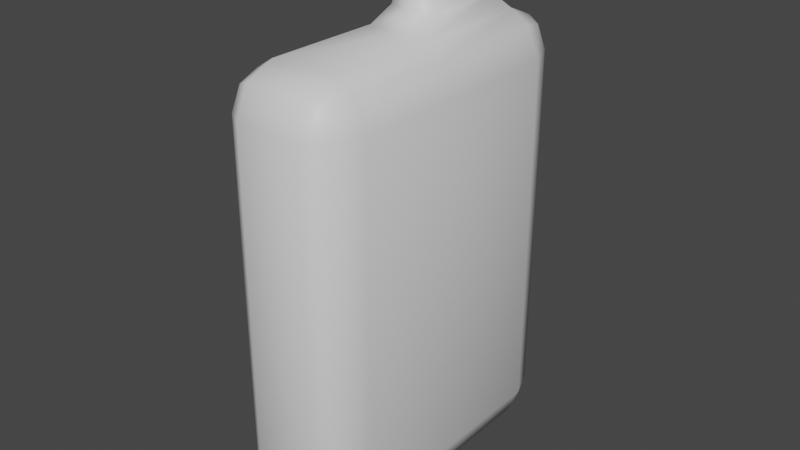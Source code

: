 # Source: E-Cigarette_2.blend  (saved by Blender 3.3.6; exported with 4.5.12 LTS)
import bpy
from mathutils import Matrix  # noqa: F401  (used for matrix-valued properties, if any)

bpy.ops.wm.read_factory_settings(use_empty=True)
scene = bpy.context.scene
scene.name = 'Scene'

# ---- collections
col_collection = bpy.data.collections.new('Collection'); scene.collection.children.link(col_collection)

# ---- materials (node trees are filled in below, after node groups)
mat_material = bpy.data.materials.new('Material')
mat_material.alpha_threshold = 0.0
mat_material.use_transparent_shadow = False
mat_material.roughness = 0.5
mat_material.line_color = (0.0, 0.0, 0.0, 1.0)

# ---- material node trees
mat_material.use_nodes = True; mat_material.node_tree.nodes.clear()
_N = mat_material.node_tree.nodes; _L = mat_material.node_tree.links
n0 = _N.new('ShaderNodeOutputMaterial'); n0.name = 'Material Output'; n0.location = (300, 300)
n1 = _N.new('ShaderNodeBsdfPrincipled'); n1.name = 'Principled BSDF'; n1.location = (10, 300)
n1.distribution = 'GGX'
n1.subsurface_method = 'RANDOM_WALK_SKIN'
n1.inputs[3].default_value = 1.45
n1.inputs[27].default_value = (0.0, 0.0, 0.0, 1.0)
n1.inputs[28].default_value = 1.0
_L.new(n1.outputs[0], n0.inputs[0])
n0.is_active_output = True

# ---- world
world_world = bpy.data.worlds.new('World'); scene.world = world_world
world_world.use_nodes = True; world_world.node_tree.nodes.clear()
_N = world_world.node_tree.nodes; _L = world_world.node_tree.links
n0 = _N.new('ShaderNodeOutputWorld'); n0.name = 'World Output'; n0.location = (300, 300)
n1 = _N.new('ShaderNodeBackground'); n1.name = 'Background'; n1.location = (10, 300)
n1.inputs[0].default_value = (0.05088, 0.05088, 0.05088, 1.0)
_L.new(n1.outputs[0], n0.inputs[0])
n0.is_active_output = True
world_world.color = (0.05088, 0.05088, 0.05088)
world_world.use_sun_shadow = False
world_world.sun_shadow_jitter_overblur = 0.0

# ---- meshes
me_cube = bpy.data.meshes.new('Cube')
me_cube.from_pydata([(0.4, 0.7374, 1.137), (0.206, 1.0, 1.137), (0.206, 0.7374, 1.4), (0.3231, 0.9231, 1.137), (0.289, 0.889, 1.289), (0.206, 0.9231, 1.323), (0.3231, 0.7374, 1.323), (0.206, 0.7374, -1.4), (0.206, 1.0, -1.137), (0.4, 0.7374, -1.137), (0.206, 0.9231, -1.323), (0.289, 0.889, -1.289), (0.3231, 0.9231, -1.137), (0.3231, 0.7374, -1.323), (0.4, -0.7374, 1.137), (0.206, -0.7374, 1.4), (0.206, -1.0, 1.137), (0.3231, -0.7374, 1.323), (0.289, -0.889, 1.289), (0.206, -0.9231, 1.323), (0.3231, -0.9231, 1.137), (0.4, -0.7374, -1.137), (0.206, -1.0, -1.137), (0.206, -0.7374, -1.4), (0.3231, -0.9231, -1.137), (0.289, -0.889, -1.289), (0.206, -0.9231, -1.323), (0.3231, -0.7374, -1.323), (-0.206, 1.0, 1.137), (-0.4, 0.7374, 1.137), (-0.206, 0.7374, 1.4), (-0.3231, 0.9231, 1.137), (-0.289, 0.889, 1.289), (-0.3231, 0.7374, 1.323), (-0.206, 0.9231, 1.323), (-0.206, 0.7374, -1.4), (-0.4, 0.7374, -1.137), (-0.206, 1.0, -1.137), (-0.3231, 0.7374, -1.323), (-0.289, 0.889, -1.289), (-0.3231, 0.9231, -1.137), (-0.206, 0.9231, -1.323), (-0.4, -0.7374, 1.137), (-0.206, -1.0, 1.137), (-0.206, -0.7374, 1.4), (-0.3231, -0.9231, 1.137), (-0.289, -0.889, 1.289), (-0.206, -0.9231, 1.323), (-0.3231, -0.7374, 1.323), (-0.206, -0.7374, -1.4), (-0.206, -1.0, -1.137), (-0.4, -0.7374, -1.137), (-0.206, -0.9231, -1.323), (-0.289, -0.889, -1.289), (-0.3231, -0.9231, -1.137), (-0.3231, -0.7374, -1.323), (-0.4, 0.0, -1.137), (-0.206, 0.0, -1.4), (-0.3231, 0.0, -1.323), (0.4, 0.0, 1.137), (0.206, 0.0, 1.4), (0.3231, 0.0, 1.323), (-0.4, 0.0, 1.137), (-0.206, 0.0, 1.4), (-0.3231, 0.0, 1.323), (0.4, 0.0, -1.137), (0.206, 0.0, -1.4), (0.3231, 0.0, -1.323), (-0.1466, 0.1038, 1.5), (-0.1466, 0.6335, 1.5), (0.1466, 0.6335, 1.5), (0.1466, 0.1038, 1.5), (-0.132, 0.1379, 1.6), (-0.132, 0.5994, 1.6), (0.132, 0.5994, 1.6), (0.132, 0.1379, 1.6), (-0.06457, 0.2186, 1.9), (-0.06457, 0.5188, 1.9), (0.06457, 0.5188, 1.9), (0.06457, 0.2186, 1.9), (-0.06457, 0.2186, 1.4), (-0.06457, 0.5188, 1.4), (0.06457, 0.5188, 1.4), (0.06457, 0.2186, 1.4), (0.0, 0.7374, -1.4), (0.0, 0.9231, -1.323), (0.0, 1.0, -1.137), (0.0, -0.7374, 1.4), (0.0, -0.9231, 1.323), (0.0, -1.0, 1.137), (0.0, -0.7374, -1.4), (0.0, -0.9231, -1.323), (0.0, -1.0, -1.137), (0.0, 0.8111, 1.4), (0.0, 0.9231, 1.323), (0.0, 1.0, 1.137), (0.0, -0.07374, 1.4), (0.0, 0.0, -1.4), (0.0, 0.6865, 1.5), (0.0, 0.05086, 1.5), (0.0, 0.6456, 1.6), (0.0, 0.09177, 1.6), (0.0, 0.5488, 1.9), (0.0, 0.1885, 1.9), (0.0, 0.5488, 1.4), (0.0, 0.1885, 1.4), (-0.132, 0.1379, 1.856), (-0.09936, 0.1769, 1.9), (-0.09936, 0.5604, 1.9), (-0.132, 0.5994, 1.856), (0.132, 0.5994, 1.856), (0.09936, 0.5604, 1.9), (0.09936, 0.1769, 1.9), (0.132, 0.1379, 1.856), (0.0, 0.5953, 1.9), (0.0, 0.6456, 1.856), (0.0, 0.142, 1.9), (0.0, 0.09177, 1.856)], [], [(97, 66, 23, 90), (96, 63, 44, 87), (51, 42, 62, 56), (56, 62, 29, 36), (92, 89, 43, 50), (96, 60, 71, 99), (86, 95, 1, 8), (65, 59, 14, 21), (84, 7, 66, 97), (0, 3, 4, 6), (1, 5, 4, 3), (2, 6, 4, 5), (7, 10, 11, 13), (8, 12, 11, 10), (9, 13, 11, 12), (14, 17, 18, 20), (15, 19, 18, 17), (16, 20, 18, 19), (21, 24, 25, 27), (22, 26, 25, 24), (23, 27, 25, 26), (28, 31, 32, 34), (29, 33, 32, 31), (30, 34, 32, 33), (35, 38, 39, 41), (36, 40, 39, 38), (37, 41, 39, 40), (42, 45, 46, 48), (43, 47, 46, 45), (44, 48, 46, 47), (49, 52, 53, 55), (50, 54, 53, 52), (51, 55, 53, 54), (57, 49, 55, 58), (58, 55, 51, 56), (84, 35, 41, 85), (85, 41, 37, 86), (0, 9, 12, 3), (3, 12, 8, 1), (50, 43, 45, 54), (54, 45, 42, 51), (16, 22, 24, 20), (20, 24, 21, 14), (28, 37, 40, 31), (31, 40, 36, 29), (87, 44, 47, 88), (88, 47, 43, 89), (60, 15, 17, 61), (61, 17, 14, 59), (90, 23, 26, 91), (91, 26, 22, 92), (63, 30, 33, 64), (64, 33, 29, 62), (93, 2, 5, 94), (94, 5, 1, 95), (66, 7, 13, 67), (67, 13, 9, 65), (35, 57, 58, 38), (38, 58, 56, 36), (2, 60, 61, 6), (6, 61, 59, 0), (44, 63, 64, 48), (48, 64, 62, 42), (23, 66, 67, 27), (27, 67, 65, 21), (9, 0, 59, 65), (71, 70, 74, 75), (93, 30, 69, 98), (60, 2, 70, 71), (30, 63, 68, 69), (74, 100, 115, 110), (69, 68, 72, 73), (99, 71, 75, 101), (98, 69, 73, 100), (103, 79, 83, 105), (78, 79, 112, 111), (73, 72, 106, 109), (116, 112, 79, 103), (75, 74, 110, 113), (101, 75, 113, 117), (72, 101, 117, 106), (105, 83, 82, 104), (79, 78, 82, 83), (77, 76, 80, 81), (102, 77, 81, 104), (78, 102, 104, 82), (80, 105, 104, 81), (76, 77, 108, 107), (100, 73, 109, 115), (102, 78, 111, 114), (76, 103, 105, 80), (77, 102, 114, 108), (70, 98, 100, 74), (68, 99, 101, 72), (2, 93, 98, 70), (34, 94, 95, 28), (30, 93, 94, 34), (52, 91, 92, 50), (49, 90, 91, 52), (19, 88, 89, 16), (15, 87, 88, 19), (10, 85, 86, 8), (7, 84, 85, 10), (35, 84, 97, 57), (37, 28, 95, 86), (63, 96, 99, 68), (22, 16, 89, 92), (60, 96, 87, 15), (57, 97, 90, 49), (109, 106, 107, 108), (115, 109, 108, 114), (113, 110, 111, 112), (117, 113, 112, 116), (110, 115, 114, 111), (106, 117, 116, 107), (107, 116, 103, 76)])
me_cube.polygons.foreach_set('use_smooth', [True] * 116)
_uv = me_cube.uv_layers.new(name='UVMap')
_uv.uv.foreach_set('vector', [0.25, 0.625, 0.2929, 0.625, 0.2929, 0.7172, 0.25, 0.7172, 0.75, 0.625, 0.7929, 0.625, 0.7929, 0.7172, 0.75, 0.7172, 0.3984, 0.03283, 0.6016, 0.03283, 0.6016, 0.125, 0.3984, 0.125, 0.3984, 0.125, 0.6016, 0.125, 0.6016, 0.2172, 0.3984, 0.2172, 0.3984, 0.875, 0.6016, 0.875, 0.6016, 0.9179, 0.3984, 0.9179, 0.75, 0.625, 0.7071, 0.625, 0.7071, 0.625, 0.75, 0.625, 0.3984, 0.375, 0.6016, 0.375, 0.6016, 0.4179, 0.3984, 0.4179, 0.3984, 0.625, 0.6016, 0.625, 0.6016, 0.7172, 0.3984, 0.7172, 0.25, 0.5328, 0.2929, 0.5328, 0.2929, 0.625, 0.25, 0.625, 0.6016, 0.5328, 0.6016, 0.5, 0.6217, 0.4931, 0.625, 0.5328, 0.6016, 0.4179, 0.625, 0.4179, 0.6217, 0.4931, 0.6016, 0.5, 0.6485, 0.4742, 0.625, 0.5328, 0.6217, 0.4931, 0.625, 0.4179, 0.2929, 0.5328, 0.2929, 0.5, 0.3667, 0.5046, 0.375, 0.5328, 0.3984, 0.4179, 0.3984, 0.5, 0.3667, 0.5046, 0.375, 0.4179, 0.3984, 0.5328, 0.375, 0.5328, 0.3667, 0.5046, 0.3984, 0.5, 0.6016, 0.7172, 0.625, 0.7172, 0.6333, 0.7454, 0.6016, 0.75, 0.7071, 0.7172, 0.7071, 0.75, 0.6333, 0.7454, 0.625, 0.7172, 0.6016, 0.8321, 0.6016, 0.75, 0.6333, 0.7454, 0.625, 0.8321, 0.3984, 0.7172, 0.3984, 0.75, 0.3783, 0.7569, 0.375, 0.7172, 0.3984, 0.8321, 0.375, 0.8321, 0.3783, 0.7569, 0.3984, 0.75, 0.2929, 0.7172, 0.375, 0.7172, 0.3783, 0.7569, 0.2929, 0.75, 0.6016, 0.3321, 0.6016, 0.25, 0.6217, 0.2569, 0.625, 0.3321, 0.6016, 0.2172, 0.625, 0.2172, 0.6217, 0.2569, 0.6016, 0.25, 0.6672, 0.4071, 0.625, 0.3321, 0.6217, 0.2569, 0.6907, 0.3485, 0.2071, 0.5328, 0.125, 0.5328, 0.125, 0.5139, 0.2071, 0.5, 0.3984, 0.2172, 0.3984, 0.25, 0.3849, 0.25, 0.375, 0.2172, 0.3984, 0.3321, 0.375, 0.3321, 0.375, 0.2847, 0.3984, 0.25, 0.6016, 0.03283, 0.6016, 0.0, 0.6151, 0.0, 0.625, 0.03283, 0.6016, 0.9179, 0.625, 0.9179, 0.625, 0.9653, 0.6016, 1.0, 0.7929, 0.7172, 0.875, 0.7172, 0.875, 0.7361, 0.7929, 0.75, 0.2071, 0.7172, 0.2071, 0.75, 0.1597, 0.75, 0.125, 0.7172, 0.3984, 0.9179, 0.3984, 1.0, 0.3849, 1.0, 0.375, 0.9179, 0.3984, 0.03283, 0.375, 0.03283, 0.375, 0.01388, 0.3984, 0.0, 0.2071, 0.625, 0.2071, 0.7172, 0.125, 0.7172, 0.125, 0.625, 0.375, 0.125, 0.375, 0.03283, 0.3984, 0.03283, 0.3984, 0.125, 0.25, 0.5328, 0.2071, 0.5328, 0.2071, 0.5, 0.25, 0.5, 0.375, 0.375, 0.375, 0.3321, 0.3984, 0.3321, 0.3984, 0.375, 0.6016, 0.5328, 0.3984, 0.5328, 0.3984, 0.5, 0.6016, 0.5, 0.6016, 0.5, 0.3984, 0.5, 0.3984, 0.4179, 0.6016, 0.4179, 0.3984, 0.9179, 0.6016, 0.9179, 0.6016, 1.0, 0.3984, 1.0, 0.3984, 0.0, 0.6016, 0.0, 0.6016, 0.03283, 0.3984, 0.03283, 0.6016, 0.8321, 0.3984, 0.8321, 0.3984, 0.75, 0.6016, 0.75, 0.6016, 0.75, 0.3984, 0.75, 0.3984, 0.7172, 0.6016, 0.7172, 0.6016, 0.3321, 0.3984, 0.3321, 0.3984, 0.25, 0.6016, 0.25, 0.6016, 0.25, 0.3984, 0.25, 0.3984, 0.2172, 0.6016, 0.2172, 0.75, 0.7172, 0.7929, 0.7172, 0.7929, 0.75, 0.75, 0.75, 0.625, 0.875, 0.625, 0.9179, 0.6016, 0.9179, 0.6016, 0.875, 0.7071, 0.625, 0.7071, 0.7172, 0.625, 0.7172, 0.625, 0.625, 0.625, 0.625, 0.625, 0.7172, 0.6016, 0.7172, 0.6016, 0.625, 0.25, 0.7172, 0.2929, 0.7172, 0.2929, 0.75, 0.25, 0.75, 0.375, 0.875, 0.375, 0.8321, 0.3984, 0.8321, 0.3984, 0.875, 0.7929, 0.625, 0.6672, 0.4071, 0.6907, 0.3485, 0.875, 0.625, 0.625, 0.125, 0.625, 0.2172, 0.6016, 0.2172, 0.6016, 0.125, 0.6578, 0.4407, 0.6485, 0.4742, 0.625, 0.4179, 0.625, 0.375, 0.625, 0.375, 0.625, 0.4179, 0.6016, 0.4179, 0.6016, 0.375, 0.2929, 0.625, 0.2929, 0.5328, 0.375, 0.5328, 0.375, 0.625, 0.375, 0.625, 0.375, 0.5328, 0.3984, 0.5328, 0.3984, 0.625, 0.2071, 0.5328, 0.2071, 0.625, 0.125, 0.625, 0.125, 0.5328, 0.375, 0.2172, 0.375, 0.125, 0.3984, 0.125, 0.3984, 0.2172, 0.6485, 0.4742, 0.7071, 0.625, 0.625, 0.625, 0.625, 0.5328, 0.625, 0.5328, 0.625, 0.625, 0.6016, 0.625, 0.6016, 0.5328, 0.7929, 0.7172, 0.7929, 0.625, 0.875, 0.625, 0.875, 0.7172, 0.625, 0.03283, 0.625, 0.125, 0.6016, 0.125, 0.6016, 0.03283, 0.2929, 0.7172, 0.2929, 0.625, 0.375, 0.625, 0.375, 0.7172, 0.375, 0.7172, 0.375, 0.625, 0.3984, 0.625, 0.3984, 0.7172, 0.3984, 0.5328, 0.6016, 0.5328, 0.6016, 0.625, 0.3984, 0.625, 0.7071, 0.625, 0.6485, 0.4742, 0.6485, 0.4742, 0.7071, 0.625, 0.6578, 0.4407, 0.6672, 0.4071, 0.6672, 0.4071, 0.6578, 0.4407, 0.7071, 0.625, 0.6485, 0.4742, 0.6485, 0.4742, 0.7071, 0.625, 0.6672, 0.4071, 0.7929, 0.625, 0.7929, 0.625, 0.6672, 0.4071, 0.6485, 0.4742, 0.6578, 0.4407, 0.6578, 0.4407, 0.6485, 0.4742, 0.6672, 0.4071, 0.7929, 0.625, 0.7929, 0.625, 0.6672, 0.4071, 0.75, 0.625, 0.7071, 0.625, 0.7071, 0.625, 0.75, 0.625, 0.6578, 0.4407, 0.6672, 0.4071, 0.6672, 0.4071, 0.6578, 0.4407, 0.7439, 0.6128, 0.7168, 0.6137, 0.7168, 0.6137, 0.7439, 0.6128, 0.6569, 0.4739, 0.7168, 0.6137, 0.7118, 0.6195, 0.6526, 0.4741, 0.6672, 0.4071, 0.7929, 0.625, 0.7929, 0.625, 0.6672, 0.4071, 0.7468, 0.6187, 0.7118, 0.6195, 0.7168, 0.6137, 0.7439, 0.6128, 0.7071, 0.625, 0.6485, 0.4742, 0.6485, 0.4742, 0.7071, 0.625, 0.75, 0.625, 0.7071, 0.625, 0.7071, 0.625, 0.75, 0.625, 0.7929, 0.625, 0.75, 0.625, 0.75, 0.625, 0.7929, 0.625, 0.7439, 0.6128, 0.7168, 0.6137, 0.6569, 0.4739, 0.6639, 0.4529, 0.7168, 0.6137, 0.6569, 0.4739, 0.6569, 0.4739, 0.7168, 0.6137, 0.6709, 0.4319, 0.771, 0.6119, 0.771, 0.6119, 0.6709, 0.4319, 0.6639, 0.4529, 0.6709, 0.4319, 0.6709, 0.4319, 0.6639, 0.4529, 0.6569, 0.4739, 0.6639, 0.4529, 0.6639, 0.4529, 0.6569, 0.4739, 0.771, 0.6119, 0.7439, 0.6128, 0.6639, 0.4529, 0.6709, 0.4319, 0.771, 0.6119, 0.6709, 0.4319, 0.669, 0.4191, 0.7823, 0.6187, 0.6578, 0.4407, 0.6672, 0.4071, 0.6672, 0.4071, 0.6578, 0.4407, 0.6639, 0.4529, 0.6569, 0.4739, 0.6526, 0.4741, 0.661, 0.447, 0.771, 0.6119, 0.7439, 0.6128, 0.7439, 0.6128, 0.771, 0.6119, 0.6709, 0.4319, 0.6639, 0.4529, 0.661, 0.447, 0.669, 0.4191, 0.6485, 0.4742, 0.6578, 0.4407, 0.6578, 0.4407, 0.6485, 0.4742, 0.7929, 0.625, 0.75, 0.625, 0.75, 0.625, 0.7929, 0.625, 0.6485, 0.4742, 0.6578, 0.4407, 0.6578, 0.4407, 0.6485, 0.4742, 0.625, 0.3321, 0.625, 0.375, 0.6016, 0.375, 0.6016, 0.3321, 0.6672, 0.4071, 0.6578, 0.4407, 0.625, 0.375, 0.625, 0.3321, 0.375, 0.9179, 0.375, 0.875, 0.3984, 0.875, 0.3984, 0.9179, 0.2071, 0.7172, 0.25, 0.7172, 0.25, 0.75, 0.2071, 0.75, 0.625, 0.8321, 0.625, 0.875, 0.6016, 0.875, 0.6016, 0.8321, 0.7071, 0.7172, 0.75, 0.7172, 0.75, 0.75, 0.7071, 0.75, 0.375, 0.4179, 0.375, 0.375, 0.3984, 0.375, 0.3984, 0.4179, 0.2929, 0.5328, 0.25, 0.5328, 0.25, 0.5, 0.2929, 0.5, 0.2071, 0.5328, 0.25, 0.5328, 0.25, 0.625, 0.2071, 0.625, 0.3984, 0.3321, 0.6016, 0.3321, 0.6016, 0.375, 0.3984, 0.375, 0.7929, 0.625, 0.75, 0.625, 0.75, 0.625, 0.7929, 0.625, 0.3984, 0.8321, 0.6016, 0.8321, 0.6016, 0.875, 0.3984, 0.875, 0.7071, 0.625, 0.75, 0.625, 0.75, 0.7172, 0.7071, 0.7172, 0.2071, 0.625, 0.25, 0.625, 0.25, 0.7172, 0.2071, 0.7172, 0.6672, 0.4071, 0.7929, 0.625, 0.7823, 0.6187, 0.669, 0.4191, 0.6578, 0.4407, 0.6672, 0.4071, 0.669, 0.4191, 0.661, 0.447, 0.7071, 0.625, 0.6485, 0.4742, 0.6526, 0.4741, 0.7118, 0.6195, 0.75, 0.625, 0.7071, 0.625, 0.7118, 0.6195, 0.7468, 0.6187, 0.6485, 0.4742, 0.6578, 0.4407, 0.661, 0.447, 0.6526, 0.4741, 0.7929, 0.625, 0.75, 0.625, 0.7468, 0.6187, 0.7823, 0.6187, 0.7823, 0.6187, 0.7468, 0.6187, 0.7439, 0.6128, 0.771, 0.6119])
me_cube.materials.append(mat_material)
me_cube.use_mirror_vertex_groups = False
me_cube.update()

# ---- objects
ob_cube = bpy.data.objects.new('Cube', me_cube)

# ---- transforms, parenting, visibility, modifiers, constraints
ob_cube.location = (0.0, 0.0, 0.0)
ob_cube.lock_rotations_4d = False
ob_cube.empty_display_type = 'ARROWS'
ob_cube.lineart.crease_threshold = 0.0

# ---- collection membership
col_collection.objects.link(ob_cube)

# ---- scene / render settings (as saved in the file)
scene.frame_start = 1; scene.frame_end = 250; scene.frame_set(1)
scene.render.engine = 'BLENDER_EEVEE_NEXT'
scene.cycles.sampling_pattern = 'TABULATED_SOBOL'
scene.cycles.use_light_tree = False
scene.view_settings.view_transform = 'Filmic'
bpy.context.view_layer.update()

# ---- added for rendering (the .blend has no active camera and no usable light): camera, sun
cam_auto = bpy.data.cameras.new('AutoCamera')
cam_auto.lens = 50.0
cam_auto.sensor_width = 36.0
cam_auto.clip_end = 1000.0
ob_auto_camera = bpy.data.objects.new('AutoCamera', cam_auto)
scene.collection.objects.link(ob_auto_camera)
ob_auto_camera.location = (3.64614, -4.37536, 3.16691)
ob_auto_camera.rotation_euler = (1.09748, -7.21219e-08, 0.694738)
scene.camera = ob_auto_camera
light_auto_sun = bpy.data.lights.new('AutoSun', 'SUN')
light_auto_sun.energy = 3.0
light_auto_sun.angle = 0.0523599
ob_auto_sun = bpy.data.objects.new('AutoSun', light_auto_sun)
scene.collection.objects.link(ob_auto_sun)
ob_auto_sun.rotation_euler = (0.872665, 0.174533, 0.523599)
bpy.context.view_layer.update()

